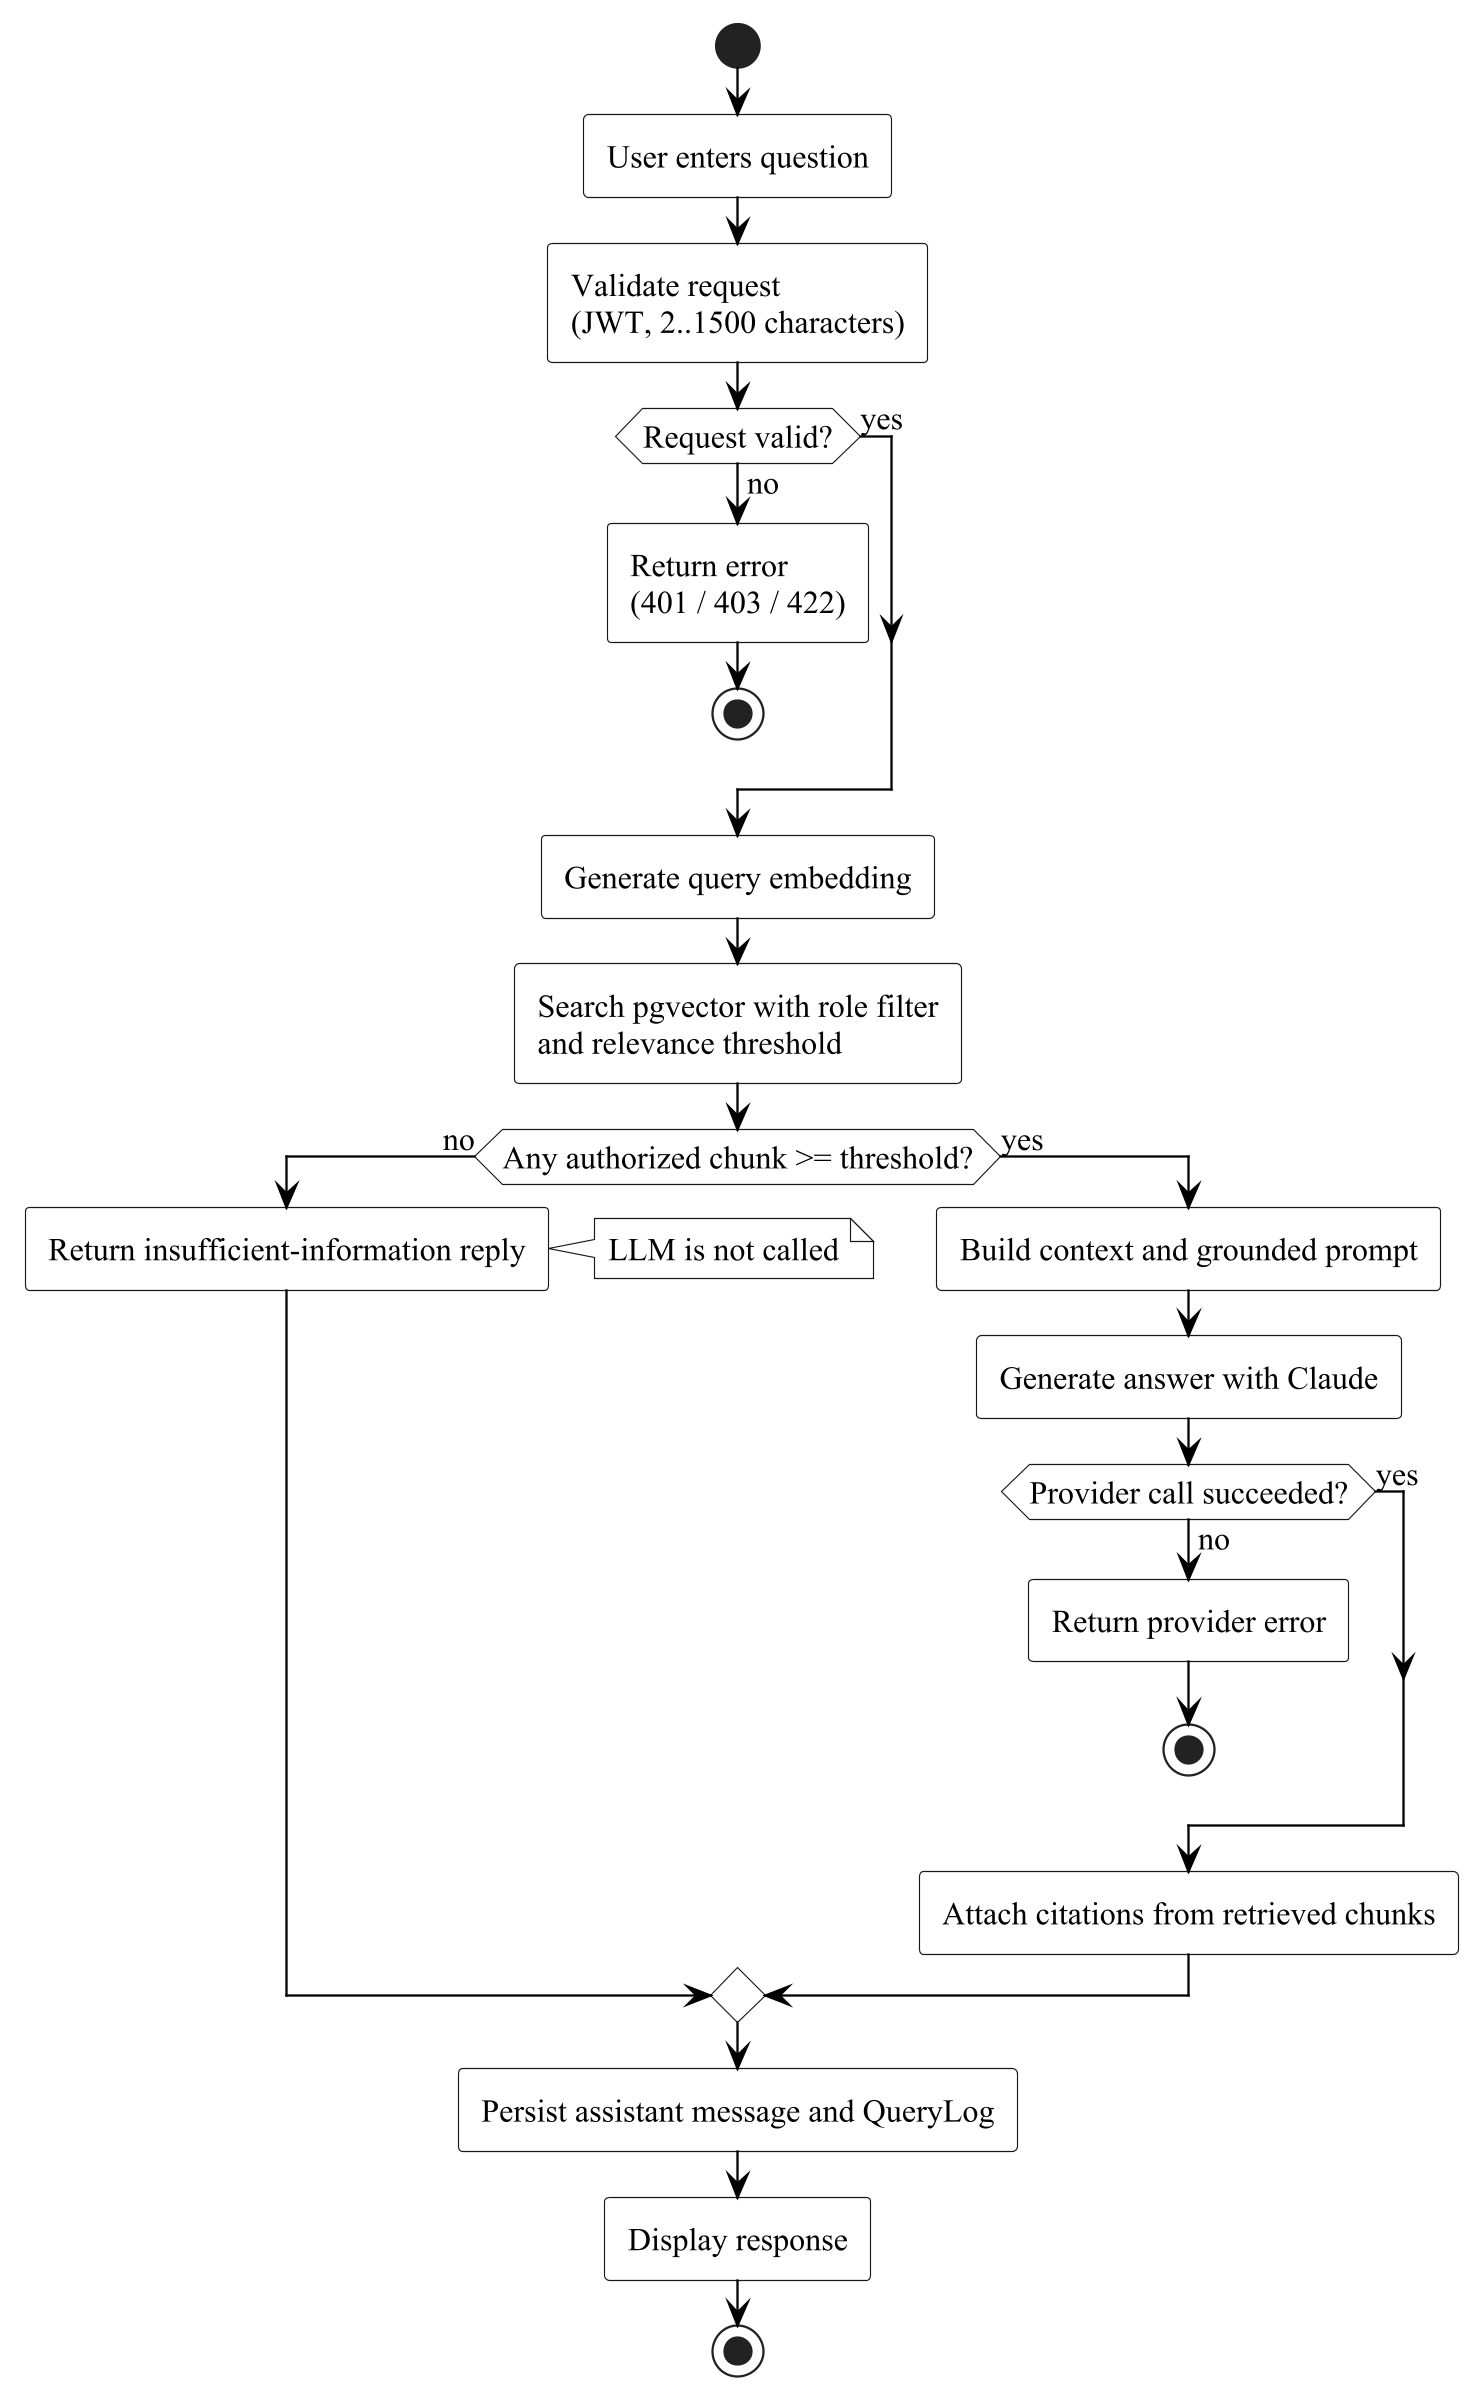

The diagram above was rendered by PlantUML. Its source (embedded in the PNG):
@startuml fig6_4_activity_query
!include _style.iuml
start
:User enters question;
:Validate request\n(JWT, 2..1500 characters);
if (Request valid?) then (no)
  :Return error\n(401 / 403 / 422);
  stop
else (yes)
endif
:Generate query embedding;
:Search pgvector with role filter\nand relevance threshold;
if (Any authorized chunk >= threshold?) then (no)
  :Return insufficient-information reply;
  note right: LLM is not called
else (yes)
  :Build context and grounded prompt;
  :Generate answer with Claude;
  if (Provider call succeeded?) then (no)
    :Return provider error;
    stop
  else (yes)
  endif
  :Attach citations from retrieved chunks;
endif
:Persist assistant message and QueryLog;
:Display response;
stop
@enduml